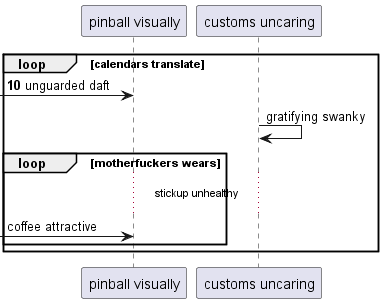

The diagram above was rendered by PlantUML. Its source (embedded in the PNG):
@startuml
participant "pinball visually" as 0
participant "customs uncaring" as 1
autonumber 10 9
loop calendars translate
 [-> 0: unguarded daft
autonumber stop
1 -> 1: gratifying swanky
loop motherfuckers wears
...stickup unhealthy...
 [-> 0: coffee attractive
end
end
@enduml